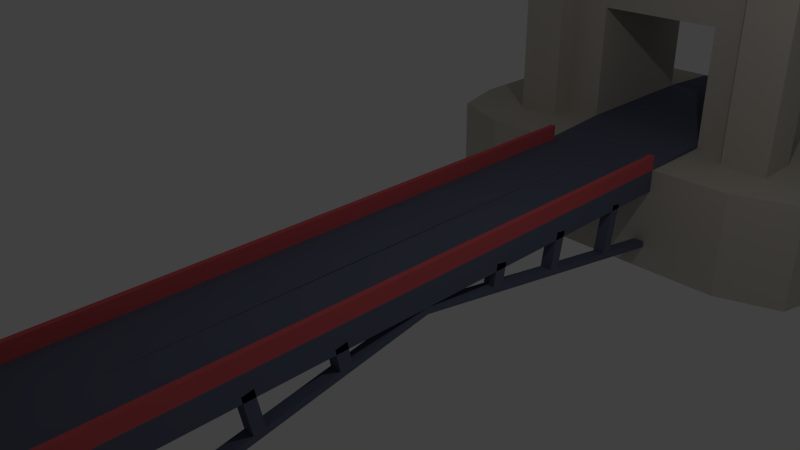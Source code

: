 # Source: bridge.blend  (saved by Blender 2.74.0; exported with 4.5.12 LTS)
import bpy
from mathutils import Matrix  # noqa: F401  (used for matrix-valued properties, if any)

bpy.ops.wm.read_factory_settings(use_empty=True)
scene = bpy.context.scene
scene.name = 'Scene'

# ---- collections
col_collection_1 = bpy.data.collections.new('Collection 1'); scene.collection.children.link(col_collection_1)

# ---- materials (node trees are filled in below, after node groups)
mat_bridgetower = bpy.data.materials.new('BridgeTower')
mat_bridgetower.alpha_threshold = 0.0
mat_bridgetower.use_transparent_shadow = False
mat_bridgetower.diffuse_color = (0.5982, 0.5607, 0.4918, 1.0)
mat_bridgetower.roughness = 0.5
mat_drawbridge_001 = bpy.data.materials.new('DrawBridge.001')
mat_drawbridge_001.alpha_threshold = 0.0
mat_drawbridge_001.use_transparent_shadow = False
mat_drawbridge_001.diffuse_color = (0.1339, 0.1497, 0.2203, 1.0)
mat_drawbridge_001.roughness = 0.5
mat_bridgetrim = bpy.data.materials.new('BridgeTrim')
mat_bridgetrim.alpha_threshold = 0.0
mat_bridgetrim.use_transparent_shadow = False
mat_bridgetrim.diffuse_color = (0.7106, 0.1143, 0.1251, 1.0)
mat_bridgetrim.roughness = 0.5

# ---- material node trees

# ---- world
world_world = bpy.data.worlds.new('World'); scene.world = world_world
world_world.color = (0.05088, 0.05088, 0.05088)
world_world.use_sun_shadow = False
world_world.sun_shadow_jitter_overblur = 0.0
world_world.cycles.sampling_method = 'MANUAL'
world_world.cycles.sample_map_resolution = 256

# ---- cameras
cam_camera = bpy.data.cameras.new('Camera')
cam_camera.clip_end = 100.0
cam_camera.lens = 35.0
cam_camera.sensor_width = 32.0
cam_camera.sensor_height = 18.0
cam_camera.ortho_scale = 7.314
cam_camera.dof.focus_distance = 0.0
cam_camera.dof.aperture_fstop = 128.0

# ---- lights
light_lamp = bpy.data.lights.new('Lamp', 'POINT')
light_lamp.transmission_factor = 0.0
light_lamp.cutoff_distance = 30.0
light_lamp.energy = 100.0
light_lamp.shadow_buffer_clip_start = 1.001
light_lamp.shadow_soft_size = 0.1
light_lamp.shadow_maximum_resolution = 0.006
light_lamp.use_absolute_resolution = True
light_lamp.cycles.use_multiple_importance_sampling = False

# ---- meshes
me_plane_001 = bpy.data.meshes.new('Plane.001')
me_plane_001.from_pydata([(1.625, -6.608, 2.0), (2.375, -6.608, 2.0), (1.625, -5.858, 2.0), (2.375, -5.858, 2.0), (1.625, -6.608, 7.0), (2.375, -6.608, 7.0), (1.625, -5.858, 7.0), (2.375, -5.858, 7.0), (2.0, -6.233, 7.75), (2.0, -6.608, 2.0), (2.0, -6.25, 2.0), (2.375, -6.608, 1.587e-08), (2.0, -6.25, 6.5), (1.625, -5.858, 1.406e-08), (2.0, -6.608, 1.587e-08), (1.625, -6.608, 1.587e-08), (2.375, -5.858, 1.406e-08), (2.0, -6.25, 1.501e-08), (1.0, -6.25, 2.0), (1.0, -6.25, 1.501e-08), (2.0, -6.75, 1.621e-08), (1.5, -6.25, 1.501e-08), (0.5, -7.0, 8.0), (2.251, -4.935, 1.185e-08), (3.253, -5.285, 1.269e-08), (2.251, -4.935, -1.732), (0.9902, -4.935, 1.185e-08), (3.253, -5.285, -1.732), (1.0, -4.935, -1.732), (3.503, -6.217, 1.493e-08), (3.503, -6.217, -1.732), (1.0, -6.217, -1.732), (1.0, -6.25, 1.501e-08), (-1.625, -6.608, 2.0), (-2.375, -6.608, 2.0), (-1.625, -5.858, 2.0), (-2.375, -5.858, 2.0), (-1.625, -6.608, 7.0), (-2.375, -6.608, 7.0), (-1.625, -5.858, 7.0), (-2.375, -5.858, 7.0), (-2.0, -6.233, 7.75), (-2.0, -6.608, 2.0), (0.0, -6.25, 2.0), (-2.0, -6.25, 2.0), (-2.375, -6.608, 1.587e-08), (0.0, -6.25, 6.5), (-2.0, -6.25, 6.5), (-1.625, -5.858, 1.406e-08), (-2.0, -6.608, 1.587e-08), (-1.625, -6.608, 1.587e-08), (-2.375, -5.858, 1.406e-08), (0.0, -7.0, 8.0), (-2.0, -6.25, 1.501e-08), (-1.0, -6.25, 2.0), (-1.0, -6.25, 1.501e-08), (0.0, -6.25, 2.0), (-2.0, -6.75, 1.621e-08), (-1.5, -6.25, 1.501e-08), (-0.5, -7.0, 8.0), (-2.251, -4.935, 1.185e-08), (-3.253, -5.285, 1.269e-08), (-2.251, -4.935, -1.732), (-1.0, -4.935, 1.185e-08), (-3.253, -5.285, -1.732), (-1.0, -4.935, -1.732), (-3.503, -6.217, 1.493e-08), (-3.503, -6.217, -1.732), (-1.0, -6.217, -1.732), (-1.0, -6.25, 1.501e-08), (0.0, -4.935, -1.732), (0.0, -6.217, -1.732), (0.0, -6.25, 1.501e-08), (1.625, -8.392, 2.0), (2.375, -8.392, 2.0), (1.625, -9.142, 2.0), (2.375, -9.142, 2.0), (1.625, -8.392, 7.0), (2.375, -8.392, 7.0), (1.625, -9.142, 7.0), (2.375, -9.142, 7.0), (2.0, -8.767, 7.75), (2.0, -8.392, 2.0), (2.0, -7.5, 2.0), (2.0, -8.75, 2.0), (2.375, -8.392, 2.015e-08), (2.0, -7.5, 6.5), (2.0, -8.75, 6.5), (1.625, -9.142, 2.195e-08), (2.0, -8.392, 2.015e-08), (1.625, -8.392, 2.015e-08), (2.375, -9.142, 2.195e-08), (2.0, -7.5, 1.801e-08), (2.0, -8.75, 2.101e-08), (1.0, -8.75, 2.0), (1.0, -8.75, 2.101e-08), (1.0, -7.5, 1.801e-08), (2.0, -8.25, 1.981e-08), (1.0, -7.5, 2.0), (1.5, -8.75, 2.101e-08), (0.5, -7.5, 8.0), (0.5, -8.0, 8.0), (2.251, -10.07, 2.417e-08), (1.0, -7.5, 1.801e-08), (3.503, -7.5, 1.801e-08), (3.253, -9.715, 2.332e-08), (2.251, -10.07, -1.732), (1.0, -10.07, 2.417e-08), (1.0, -7.5, -1.732), (3.503, -7.5, -1.732), (3.253, -9.715, -1.732), (1.0, -10.07, -1.732), (3.503, -8.783, 2.109e-08), (3.503, -8.783, -1.732), (1.0, -8.783, -1.732), (1.0, -8.75, 2.101e-08), (1.0, -10.07, -0.3661), (0.9938, -10.05, -0.3319), (-1.625, -8.392, 2.0), (-2.375, -8.392, 2.0), (-1.625, -9.142, 2.0), (-2.375, -9.142, 2.0), (-1.625, -8.392, 7.0), (-2.375, -8.392, 7.0), (-1.625, -9.142, 7.0), (-2.375, -9.142, 7.0), (-2.0, -8.767, 7.75), (-2.0, -8.392, 2.0), (-2.0, -7.5, 2.0), (0.0, -8.75, 2.0), (-2.0, -8.75, 2.0), (-2.375, -8.392, 2.015e-08), (-2.0, -7.5, 6.5), (0.0, -8.75, 6.5), (-2.0, -8.75, 6.5), (0.0, -7.5, 8.0), (-1.625, -9.142, 2.195e-08), (-2.0, -8.392, 2.015e-08), (-1.625, -8.392, 2.015e-08), (-2.375, -9.142, 2.195e-08), (0.0, -8.0, 8.0), (0.0, -7.5, 2.0), (-2.0, -7.5, 1.801e-08), (-2.0, -8.75, 2.101e-08), (-1.0, -8.75, 2.0), (-1.0, -8.75, 2.101e-08), (0.0, -8.75, 2.0), (-1.0, -7.5, 1.801e-08), (-2.0, -8.25, 1.981e-08), (-1.0, -7.5, 2.0), (-1.5, -8.75, 2.101e-08), (-0.5, -7.5, 8.0), (-0.5, -8.0, 8.0), (-2.251, -10.07, 2.417e-08), (-1.0, -7.5, 1.801e-08), (-3.503, -7.5, 1.801e-08), (-3.253, -9.715, 2.332e-08), (-2.251, -10.07, -1.732), (-1.0, -10.07, 2.417e-08), (-1.0, -7.5, -1.732), (-3.503, -7.5, -1.732), (-3.253, -9.715, -1.732), (-1.0, -10.07, -1.732), (-3.503, -8.783, 2.109e-08), (-3.503, -8.783, -1.732), (-1.0, -8.783, -1.732), (-1.0, -8.75, 2.101e-08), (0.0, -10.07, -1.732), (0.0, -8.783, -1.732), (0.0, -10.07, 2.417e-08), (0.0, -8.75, 2.101e-08), (0.0, -7.5, 1.801e-08), (0.0, -7.5, -1.732), (-1.0, -10.07, -0.3661), (0.0, -10.07, -0.3661), (-0.9938, -10.05, -0.3319), (0.0, -10.05, -0.3319), (-2.375, -5.858, 6.273), (-1.625, -5.858, 6.273), (2.375, -5.858, 6.273), (1.625, -5.858, 6.273), (-2.375, -5.858, 5.538), (-1.625, -5.858, 5.538), (2.375, -5.858, 5.538), (1.625, -5.858, 5.538), (-1.719, -5.858, 5.832), (-1.719, -5.858, 6.181), (-2.281, -5.858, 6.181), (-2.281, -5.858, 5.832), (-2.375, -5.858, 5.832), (-1.625, -5.858, 5.832), (-1.719, -0.4247, 5.645), (-2.281, -0.4247, 5.645), (-2.281, -0.4247, 6.181), (-1.719, -0.4247, 6.181), (-2.281, -0.4247, 6.641), (-1.719, -0.4247, 6.641), (1.625, -5.858, 5.538), (2.375, -5.858, 5.538), (2.281, -5.858, 5.832), (2.281, -5.858, 6.181), (1.719, -5.858, 6.181), (1.719, -5.858, 5.832), (1.625, -5.858, 5.832), (2.375, -5.858, 5.832), (2.281, -0.4247, 5.645), (1.719, -0.4247, 5.645), (1.719, -0.4247, 6.181), (2.281, -0.4247, 6.181), (1.719, -0.4247, 6.641), (2.281, -0.4247, 6.641), (-1.719, 1.352e-08, 5.63), (-1.719, 1.484e-08, 6.181), (-2.281, 1.484e-08, 6.181), (-2.281, 1.352e-08, 5.63), (-2.375, 1.33e-08, 5.538), (-1.625, 1.33e-08, 5.538), (-2.281, 1.4e-08, 5.832), (-1.719, 1.4e-08, 5.832), (-2.375, 1.4e-08, 5.832), (-1.625, 1.4e-08, 5.832), (-2.281, 1.594e-08, 6.641), (-1.719, 1.594e-08, 6.641), (2.281, 1.352e-08, 5.63), (2.281, 1.484e-08, 6.181), (1.719, 1.484e-08, 6.181), (1.719, 1.352e-08, 5.63), (1.625, 1.33e-08, 5.538), (2.375, 1.33e-08, 5.538), (1.719, 1.4e-08, 5.832), (2.281, 1.4e-08, 5.832), (1.625, 1.4e-08, 5.832), (2.375, 1.4e-08, 5.832), (1.719, 1.594e-08, 6.641), (2.281, 1.594e-08, 6.641), (1.0, -6.25, 0.0801), (1.0, -7.5, 0.0801), (0.0, -6.25, 0.0801), (0.0, -7.5, 0.0801), (-1.0, -6.25, 0.0801), (-1.0, -7.5, 0.0801), (1.0, -8.75, 0.0801), (0.0, -8.75, 0.0801), (-1.0, -8.75, 0.0801), (1.0, -4.935, 1.816e-08), (0.0, -4.935, 1.816e-08), (-1.0, -4.935, 1.816e-08), (1.625, 6.608, 2.0), (2.375, 6.608, 2.0), (1.625, 5.858, 2.0), (2.375, 5.858, 2.0), (1.625, 6.608, 7.0), (2.375, 6.608, 7.0), (1.625, 5.858, 7.0), (2.375, 5.858, 7.0), (2.0, 6.233, 7.75), (2.0, 6.608, 2.0), (2.0, 6.25, 2.0), (2.375, 6.608, -1.587e-08), (2.0, 6.25, 6.5), (1.625, 5.858, -1.406e-08), (2.0, 6.608, -1.587e-08), (1.625, 6.608, -1.587e-08), (2.375, 5.858, -1.406e-08), (2.0, 6.25, -1.501e-08), (1.0, 6.25, 2.0), (1.0, 6.25, -1.501e-08), (2.0, 6.75, -1.621e-08), (1.5, 6.25, -1.501e-08), (0.5, 7.0, 8.0), (2.251, 4.935, -1.185e-08), (3.253, 5.285, -1.269e-08), (2.251, 4.935, -1.732), (0.9902, 4.935, -1.185e-08), (3.253, 5.285, -1.732), (1.0, 4.935, -1.732), (3.503, 6.217, -1.493e-08), (3.503, 6.217, -1.732), (1.0, 6.217, -1.732), (1.0, 6.25, -1.501e-08), (0.9902, 4.935, -0.3661), (-1.625, 6.608, 2.0), (-2.375, 6.608, 2.0), (-1.625, 5.858, 2.0), (-2.375, 5.858, 2.0), (-1.625, 6.608, 7.0), (-2.375, 6.608, 7.0), (-1.625, 5.858, 7.0), (-2.375, 5.858, 7.0), (-2.0, 6.233, 7.75), (-2.0, 6.608, 2.0), (0.0, 6.25, 2.0), (-2.0, 6.25, 2.0), (-2.375, 6.608, -1.587e-08), (0.0, 6.25, 6.5), (-2.0, 6.25, 6.5), (-1.625, 5.858, -1.406e-08), (-2.0, 6.608, -1.587e-08), (-1.625, 6.608, -1.587e-08), (-2.375, 5.858, -1.406e-08), (0.0, 7.0, 8.0), (-2.0, 6.25, -1.501e-08), (-1.0, 6.25, 2.0), (-1.0, 6.25, -1.501e-08), (0.0, 6.25, 2.0), (-2.0, 6.75, -1.621e-08), (-1.5, 6.25, -1.501e-08), (-0.5, 7.0, 8.0), (-2.251, 4.935, -1.185e-08), (-3.253, 5.285, -1.269e-08), (-2.251, 4.935, -1.732), (-1.0, 4.935, -1.185e-08), (-3.253, 5.285, -1.732), (-1.0, 4.935, -1.732), (-3.503, 6.217, -1.493e-08), (-3.503, 6.217, -1.732), (-1.0, 6.217, -1.732), (-1.0, 6.25, -1.501e-08), (0.0, 4.935, -1.732), (0.0, 6.217, -1.732), (0.0, 6.25, -1.501e-08), (-1.0, 4.935, -0.3661), (1.625, 8.392, 2.0), (2.375, 8.392, 2.0), (1.625, 9.142, 2.0), (2.375, 9.142, 2.0), (1.625, 8.392, 7.0), (2.375, 8.392, 7.0), (1.625, 9.142, 7.0), (2.375, 9.142, 7.0), (2.0, 8.767, 7.75), (2.0, 8.392, 2.0), (2.0, 7.5, 2.0), (2.0, 8.75, 2.0), (2.375, 8.392, -2.015e-08), (2.0, 7.5, 6.5), (2.0, 8.75, 6.5), (1.625, 9.142, -2.195e-08), (2.0, 8.392, -2.015e-08), (1.625, 8.392, -2.015e-08), (2.375, 9.142, -2.195e-08), (2.0, 7.5, -1.801e-08), (2.0, 8.75, -2.101e-08), (1.0, 8.75, 2.0), (1.0, 8.75, -2.101e-08), (1.0, 7.5, -1.801e-08), (2.0, 8.25, -1.981e-08), (1.0, 7.5, 2.0), (1.5, 8.75, -2.101e-08), (0.5, 7.5, 8.0), (0.5, 8.0, 8.0), (2.251, 10.07, -2.417e-08), (1.0, 7.5, -1.801e-08), (3.503, 7.5, -1.801e-08), (3.253, 9.715, -2.332e-08), (2.251, 10.07, -1.732), (1.0, 10.07, -2.417e-08), (1.0, 7.5, -1.732), (3.503, 7.5, -1.732), (3.253, 9.715, -1.732), (1.0, 10.07, -1.732), (3.503, 8.783, -2.109e-08), (3.503, 8.783, -1.732), (1.0, 8.783, -1.732), (1.0, 8.75, -2.101e-08), (1.0, 10.07, -0.3661), (0.9938, 10.05, -0.3319), (-1.625, 8.392, 2.0), (-2.375, 8.392, 2.0), (-1.625, 9.142, 2.0), (-2.375, 9.142, 2.0), (-1.625, 8.392, 7.0), (-2.375, 8.392, 7.0), (-1.625, 9.142, 7.0), (-2.375, 9.142, 7.0), (-2.0, 8.767, 7.75), (-2.0, 8.392, 2.0), (-2.0, 7.5, 2.0), (0.0, 8.75, 2.0), (-2.0, 8.75, 2.0), (-2.375, 8.392, -2.015e-08), (-2.0, 7.5, 6.5), (0.0, 8.75, 6.5), (-2.0, 8.75, 6.5), (0.0, 7.5, 8.0), (-1.625, 9.142, -2.195e-08), (-2.0, 8.392, -2.015e-08), (-1.625, 8.392, -2.015e-08), (-2.375, 9.142, -2.195e-08), (0.0, 8.0, 8.0), (0.0, 7.5, 2.0), (-2.0, 7.5, -1.801e-08), (-2.0, 8.75, -2.101e-08), (-1.0, 8.75, 2.0), (-1.0, 8.75, -2.101e-08), (0.0, 8.75, 2.0), (-1.0, 7.5, -1.801e-08), (-2.0, 8.25, -1.981e-08), (-1.0, 7.5, 2.0), (-1.5, 8.75, -2.101e-08), (-0.5, 7.5, 8.0), (-0.5, 8.0, 8.0), (-2.251, 10.07, -2.417e-08), (-1.0, 7.5, -1.801e-08), (-3.503, 7.5, -1.801e-08), (-3.253, 9.715, -2.332e-08), (-2.251, 10.07, -1.732), (-1.0, 10.07, -2.417e-08), (-1.0, 7.5, -1.732), (-3.503, 7.5, -1.732), (-3.253, 9.715, -1.732), (-1.0, 10.07, -1.732), (-3.503, 8.783, -2.109e-08), (-3.503, 8.783, -1.732), (-1.0, 8.783, -1.732), (-1.0, 8.75, -2.101e-08), (0.0, 10.07, -1.732), (0.0, 8.783, -1.732), (0.0, 10.07, -2.417e-08), (0.0, 8.75, -2.101e-08), (0.0, 7.5, -1.801e-08), (0.0, 7.5, -1.732), (-1.0, 10.07, -0.3661), (0.0, 10.07, -0.3661), (-0.9938, 10.05, -0.3319), (0.0, 10.05, -0.3319), (-2.375, 5.858, 6.273), (-1.625, 5.858, 6.273), (2.375, 5.858, 6.273), (1.625, 5.858, 6.273), (-2.375, 5.858, 5.538), (-1.625, 5.858, 5.538), (2.375, 5.858, 5.538), (1.625, 5.858, 5.538), (-1.719, 5.858, 5.832), (-1.719, 5.858, 6.181), (-2.281, 5.858, 6.181), (-2.281, 5.858, 5.832), (-2.375, 5.858, 5.832), (-1.625, 5.858, 5.832), (-1.719, 0.4247, 5.645), (-2.281, 0.4247, 5.645), (-2.281, 0.4247, 6.181), (-1.719, 0.4247, 6.181), (-2.281, 0.4247, 6.641), (-1.719, 0.4247, 6.641), (1.625, 5.858, 5.538), (2.375, 5.858, 5.538), (2.281, 5.858, 5.832), (2.281, 5.858, 6.181), (1.719, 5.858, 6.181), (1.719, 5.858, 5.832), (1.625, 5.858, 5.832), (2.375, 5.858, 5.832), (2.281, 0.4247, 5.645), (1.719, 0.4247, 5.645), (1.719, 0.4247, 6.181), (2.281, 0.4247, 6.181), (1.719, 0.4247, 6.641), (2.281, 0.4247, 6.641), (-1.719, 1.352e-08, 5.63), (-1.719, 1.484e-08, 6.181), (-2.281, 1.484e-08, 6.181), (-2.281, 1.352e-08, 5.63), (-2.375, 1.33e-08, 5.538), (-1.625, 1.33e-08, 5.538), (-2.281, 1.4e-08, 5.832), (-1.719, 1.4e-08, 5.832), (-2.375, 1.4e-08, 5.832), (-1.625, 1.4e-08, 5.832), (-2.281, 1.594e-08, 6.641), (-1.719, 1.594e-08, 6.641), (2.281, 1.352e-08, 5.63), (2.281, 1.484e-08, 6.181), (1.719, 1.484e-08, 6.181), (1.719, 1.352e-08, 5.63), (1.625, 1.33e-08, 5.538), (2.375, 1.33e-08, 5.538), (1.719, 1.4e-08, 5.832), (2.281, 1.4e-08, 5.832), (1.625, 1.4e-08, 5.832), (2.375, 1.4e-08, 5.832), (1.719, 1.594e-08, 6.641), (2.281, 1.594e-08, 6.641), (1.0, 6.25, 0.0801), (1.0, 7.5, 0.0801), (0.0, 6.25, 0.0801), (0.0, 7.5, 0.0801), (-1.0, 6.25, 0.0801), (-1.0, 7.5, 0.0801), (1.0, 8.75, 0.0801), (0.0, 8.75, 0.0801), (-1.0, 8.75, 0.0801), (1.0, 4.935, -1.185e-08), (0.0, 4.935, -1.185e-08), (-1.0, 4.935, -1.185e-08)], [], [(10, 83, 92, 20, 17), (179, 180, 6, 7), (1, 3, 183, 179, 7, 5), (0, 9, 1, 5, 4), (2, 0, 4, 6, 180, 184), (7, 6, 8), (5, 7, 8), (4, 5, 8), (6, 4, 8), (18, 10, 17, 21, 19), (104, 109, 30, 29), (10, 18, 43, 46, 12), (83, 10, 12, 86), (15, 13, 16, 11, 14), (9, 0, 15, 14), (19, 26, 32), (2, 3, 16, 13), (3, 1, 11, 16), (1, 9, 14, 11), (0, 2, 13, 15), (96, 98, 18, 19), (18, 98, 141, 56), (86, 12, 22, 100), (12, 46, 52, 22), (96, 19, 32, 103), (135, 100, 22, 52), (24, 27, 25, 23), (27, 30, 109, 108, 31, 28, 25), (29, 30, 27, 24), (31, 108, 172, 71), (241, 242, 169, 107), (28, 31, 71, 70), (236, 235, 237, 238), (44, 53, 57, 142, 128), (177, 40, 39, 178), (34, 38, 40, 177, 181, 36), (33, 37, 38, 34, 42), (35, 182, 178, 39, 37, 33), (40, 41, 39), (38, 41, 40), (37, 41, 38), (39, 41, 37), (54, 55, 58, 53, 44), (155, 66, 67, 160), (44, 47, 46, 43, 54), (128, 132, 47, 44), (50, 49, 45, 51, 48), (42, 49, 50, 33), (55, 69, 63), (35, 48, 51, 36), (36, 51, 45, 34), (34, 45, 49, 42), (33, 50, 48, 35), (147, 55, 54, 149), (54, 56, 141, 149), (132, 151, 59, 47), (47, 59, 52, 46), (147, 154, 69, 55), (135, 52, 59, 151), (61, 60, 62, 64), (64, 62, 65, 68, 159, 160, 67), (66, 61, 64, 67), (72, 171, 172, 71), (68, 71, 172, 159), (115, 103, 236, 241), (65, 70, 71, 68), (84, 93, 97, 92, 83), (76, 80, 79, 75), (74, 78, 80, 76), (73, 77, 78, 74, 82), (75, 79, 77, 73), (80, 81, 79), (78, 81, 80), (77, 81, 78), (79, 81, 77), (94, 95, 99, 93, 84), (104, 112, 113, 109), (84, 87, 133, 129, 94), (83, 86, 87, 84), (90, 89, 85, 91, 88), (82, 89, 90, 73), (95, 115, 107), (116, 174, 167, 111), (75, 88, 91, 76), (76, 91, 85, 74), (74, 85, 89, 82), (73, 90, 88, 75), (96, 95, 94, 98), (94, 146, 141, 98), (86, 100, 101, 87), (87, 101, 140, 133), (107, 102, 105, 112, 104, 103, 115), (96, 103, 115, 95), (135, 140, 101, 100), (105, 102, 106, 110), (102, 107, 116, 111, 106), (110, 106, 111, 114, 108, 109, 113), (112, 105, 110, 113), (103, 104, 109, 108), (108, 172, 171, 103), (114, 168, 172, 108), (111, 167, 168, 114), (107, 169, 174, 116), (174, 176, 117, 116), (130, 128, 142, 148, 143), (121, 120, 124, 125), (119, 121, 125, 123), (118, 127, 119, 123, 122), (120, 118, 122, 124), (125, 124, 126), (123, 125, 126), (122, 123, 126), (124, 122, 126), (144, 130, 143, 150, 145), (155, 160, 164, 163), (130, 144, 129, 133, 134), (128, 130, 134, 132), (138, 136, 139, 131, 137), (127, 118, 138, 137), (145, 158, 166), (173, 162, 167, 174), (120, 121, 139, 136), (121, 119, 131, 139), (119, 127, 137, 131), (118, 120, 136, 138), (147, 149, 144, 145), (144, 149, 141, 146), (132, 134, 152, 151), (134, 133, 140, 152), (158, 166, 154, 155, 163, 156, 153), (147, 145, 166, 154), (135, 151, 152, 140), (156, 161, 157, 153), (153, 157, 162, 173, 158), (161, 164, 160, 159, 165, 162, 157), (163, 164, 161, 156), (154, 159, 160, 155), (159, 154, 171, 172), (169, 174, 167, 168, 170), (170, 168, 172, 171), (165, 159, 172, 168), (154, 166, 243, 240), (162, 165, 168, 167), (158, 173, 174, 169), (174, 173, 175, 176), (219, 215, 181, 189), (183, 184, 180, 179), (36, 181, 182, 35), (3, 2, 184, 183), (191, 192, 214, 211), (181, 177, 187, 188), (177, 178, 186, 187), (178, 182, 185, 186), (192, 193, 213, 214), (193, 194, 196, 195), (194, 191, 211, 212), (190, 220, 218, 185), (182, 216, 220, 190), (188, 185, 218, 217), (182, 181, 215, 216), (217, 219, 189, 188), (186, 185, 191, 194), (187, 186, 194, 193), (188, 187, 193, 192), (185, 188, 192, 191), (195, 196, 222, 221), (194, 212, 222, 196), (213, 193, 195, 221), (231, 227, 197, 203), (205, 206, 226, 223), (206, 207, 225, 226), (207, 208, 210, 209), (208, 205, 223, 224), (204, 232, 230, 199), (198, 228, 232, 204), (202, 199, 230, 229), (198, 197, 227, 228), (229, 231, 203, 202), (200, 199, 205, 208), (201, 200, 208, 207), (202, 201, 207, 206), (199, 202, 206, 205), (209, 210, 234, 233), (208, 224, 234, 210), (225, 207, 209, 233), (240, 238, 237, 239), (236, 238, 242, 241), (240, 243, 242, 238), (69, 154, 240, 239), (103, 32, 235, 236), (29, 24, 23, 60, 61, 66, 155, 104), (23, 25, 62, 60), (237, 235, 244, 245), (166, 158, 243), (239, 237, 245, 246), (69, 239, 246), (72, 69, 246, 245), (32, 72, 245, 244), (235, 32, 244), (243, 158, 169, 242), (107, 115, 241), (228, 227, 231, 232), (223, 226, 233, 234), (211, 214, 221, 222), (216, 215, 219, 220), (257, 264, 267, 341, 332), (428, 254, 253, 429), (248, 252, 254, 428, 432, 250), (247, 251, 252, 248, 256), (249, 433, 429, 253, 251, 247), (254, 255, 253), (252, 255, 254), (251, 255, 252), (253, 255, 251), (265, 266, 268, 264, 257), (353, 276, 277, 358), (257, 259, 294, 291, 265), (332, 335, 259, 257), (262, 261, 258, 263, 260), (256, 261, 262, 247), (266, 279, 273), (249, 260, 263, 250), (250, 263, 258, 248), (248, 258, 261, 256), (247, 262, 260, 249), (345, 266, 265, 347), (265, 304, 390, 347), (335, 349, 269, 259), (259, 269, 300, 294), (345, 352, 279, 266), (384, 300, 269, 349), (271, 270, 272, 274), (274, 272, 275, 278, 357, 358, 277), (276, 271, 274, 277), (278, 319, 421, 357), (490, 356, 418, 491), (275, 318, 319, 278), (485, 487, 486, 484), (292, 377, 391, 305, 301), (426, 427, 287, 288), (282, 284, 430, 426, 288, 286), (281, 290, 282, 286, 285), (283, 281, 285, 287, 427, 431), (288, 287, 289), (286, 288, 289), (285, 286, 289), (287, 285, 289), (302, 292, 301, 306, 303), (404, 409, 315, 314), (292, 302, 291, 294, 295), (377, 292, 295, 381), (298, 296, 299, 293, 297), (290, 281, 298, 297), (303, 311, 317), (283, 284, 299, 296), (284, 282, 293, 299), (282, 290, 297, 293), (281, 283, 296, 298), (396, 398, 302, 303), (302, 398, 390, 304), (381, 295, 307, 400), (295, 294, 300, 307), (396, 303, 317, 403), (384, 400, 307, 300), (309, 312, 310, 308), (312, 315, 409, 408, 316, 313, 310), (314, 315, 312, 309), (320, 420, 421, 319), (316, 408, 421, 319), (364, 490, 485, 352), (313, 316, 319, 318), (333, 332, 341, 346, 342), (325, 324, 328, 329), (323, 325, 329, 327), (322, 331, 323, 327, 326), (324, 322, 326, 328), (329, 328, 330), (327, 329, 330), (326, 327, 330), (328, 326, 330), (343, 333, 342, 348, 344), (353, 358, 362, 361), (333, 343, 378, 382, 336), (332, 333, 336, 335), (339, 337, 340, 334, 338), (331, 322, 339, 338), (344, 356, 364), (365, 360, 416, 423), (324, 325, 340, 337), (325, 323, 334, 340), (323, 331, 338, 334), (322, 324, 337, 339), (345, 347, 343, 344), (343, 347, 390, 395), (335, 336, 350, 349), (336, 382, 389, 350), (356, 364, 352, 353, 361, 354, 351), (345, 344, 364, 352), (384, 349, 350, 389), (354, 359, 355, 351), (351, 355, 360, 365, 356), (359, 362, 358, 357, 363, 360, 355), (361, 362, 359, 354), (352, 357, 358, 353), (357, 352, 420, 421), (363, 357, 421, 417), (360, 363, 417, 416), (356, 365, 423, 418), (423, 365, 366, 425), (379, 392, 397, 391, 377), (370, 374, 373, 369), (368, 372, 374, 370), (367, 371, 372, 368, 376), (369, 373, 371, 367), (374, 375, 373), (372, 375, 374), (371, 375, 372), (373, 375, 371), (393, 394, 399, 392, 379), (404, 412, 413, 409), (379, 383, 382, 378, 393), (377, 381, 383, 379), (387, 386, 380, 388, 385), (376, 386, 387, 367), (394, 415, 407), (422, 423, 416, 411), (369, 385, 388, 370), (370, 388, 380, 368), (368, 380, 386, 376), (367, 387, 385, 369), (396, 394, 393, 398), (393, 395, 390, 398), (381, 400, 401, 383), (383, 401, 389, 382), (407, 402, 405, 412, 404, 403, 415), (396, 403, 415, 394), (384, 389, 401, 400), (405, 402, 406, 410), (402, 407, 422, 411, 406), (410, 406, 411, 414, 408, 409, 413), (412, 405, 410, 413), (403, 404, 409, 408), (408, 421, 420, 403), (418, 423, 416, 417, 419), (419, 417, 421, 420), (414, 417, 421, 408), (403, 489, 492, 415), (411, 416, 417, 414), (407, 418, 423, 422), (423, 425, 424, 422), (468, 438, 430, 464), (432, 428, 429, 433), (284, 283, 431, 430), (250, 432, 433, 249), (440, 460, 463, 441), (430, 437, 436, 426), (426, 436, 435, 427), (427, 435, 434, 431), (441, 463, 462, 442), (442, 444, 445, 443), (443, 461, 460, 440), (439, 434, 467, 469), (431, 439, 469, 465), (437, 466, 467, 434), (431, 465, 464, 430), (466, 437, 438, 468), (435, 443, 440, 434), (436, 442, 443, 435), (437, 441, 442, 436), (434, 440, 441, 437), (444, 470, 471, 445), (443, 445, 471, 461), (462, 470, 444, 442), (480, 452, 446, 476), (454, 472, 475, 455), (455, 475, 474, 456), (456, 458, 459, 457), (457, 473, 472, 454), (453, 448, 479, 481), (447, 453, 481, 477), (451, 478, 479, 448), (447, 477, 476, 446), (478, 451, 452, 480), (449, 457, 454, 448), (450, 456, 457, 449), (451, 455, 456, 450), (448, 454, 455, 451), (458, 482, 483, 459), (457, 459, 483, 473), (474, 482, 458, 456), (489, 488, 486, 487), (485, 490, 491, 487), (489, 487, 491, 492), (317, 488, 489, 403), (352, 485, 484, 279), (280, 321, 311, 273), (276, 353, 404, 314, 309, 308, 270, 271), (270, 308, 310, 272), (486, 494, 493, 484), (415, 492, 407), (488, 495, 494, 486), (317, 495, 488), (320, 494, 495, 317), (279, 493, 494, 320), (484, 493, 279), (492, 491, 418, 407), (356, 490, 364), (477, 481, 480, 476), (472, 483, 482, 475), (460, 471, 470, 463), (465, 469, 468, 464)])
me_plane_001.polygons.foreach_set('material_index', [0, 0, 0, 0, 0, 1, 1, 1, 1, 0, 0, 0, 0, 1, 0, 1, 0, 0, 0, 0, 0, 0, 1, 1, 1, 1, 0, 0, 0, 0, 1, 0, 1, 0, 0, 0, 0, 0, 1, 1, 1, 1, 0, 0, 0, 0, 1, 0, 1, 0, 0, 0, 0, 0, 0, 1, 1, 1, 1, 0, 0, 0, 1, 0, 1, 0, 0, 0, 0, 0, 0, 1, 1, 1, 1, 0, 0, 0, 0, 1, 0, 1, 0, 0, 0, 0, 0, 0, 0, 1, 1, 0, 1, 1, 0, 0, 0, 0, 1, 1, 0, 0, 0, 1, 0, 0, 0, 0, 0, 1, 1, 1, 1, 0, 0, 0, 0, 0, 0, 1, 0, 0, 0, 0, 0, 0, 0, 1, 1, 0, 1, 1, 0, 0, 0, 0, 1, 1, 1, 1, 0, 1, 0, 0, 1, 1, 0, 0, 0, 0, 0, 0, 0, 0, 0, 0, 1, 1, 0, 1, 1, 0, 0, 0, 0, 0, 0, 0, 1, 0, 0, 0, 0, 1, 1, 0, 1, 1, 0, 0, 0, 0, 0, 0, 0, 1, 1, 1, 1, 1, 0, 0, 1, 0, 1, 1, 0, 0, 1, 1, 0, 1, 0, 0, 1, 0, 0, 0, 0, 0, 1, 1, 1, 1, 0, 0, 0, 0, 1, 0, 1, 0, 0, 0, 0, 0, 0, 1, 1, 1, 1, 0, 0, 0, 0, 1, 0, 1, 0, 0, 0, 0, 0, 1, 1, 1, 1, 0, 0, 0, 0, 1, 0, 1, 0, 0, 0, 0, 0, 0, 1, 1, 1, 1, 0, 0, 0, 1, 0, 1, 0, 0, 0, 0, 0, 0, 1, 1, 1, 1, 0, 0, 0, 0, 1, 0, 1, 0, 0, 0, 0, 0, 0, 0, 1, 1, 0, 1, 1, 0, 0, 0, 0, 1, 1, 0, 0, 0, 1, 0, 0, 0, 0, 0, 1, 1, 1, 1, 0, 0, 0, 0, 0, 0, 1, 0, 0, 0, 0, 0, 0, 0, 1, 1, 0, 1, 1, 0, 0, 0, 0, 1, 1, 1, 1, 0, 1, 0, 0, 1, 1, 0, 0, 0, 0, 0, 0, 0, 0, 0, 0, 1, 1, 0, 1, 1, 0, 0, 0, 0, 0, 0, 0, 1, 0, 0, 0, 0, 1, 1, 0, 1, 1, 0, 0, 0, 0, 0, 0, 0, 1, 1, 1, 1, 1, 1, 0, 0, 1, 0, 1, 1, 0, 0, 1, 1, 0, 1, 0, 0, 1])
me_plane_001.materials.append(mat_bridgetower)
me_plane_001.materials.append(mat_drawbridge_001)
me_plane_001.materials.append(mat_bridgetrim)
me_plane_001.use_remesh_preserve_volume = False
me_plane_001.use_remesh_preserve_attributes = False
me_plane_001.use_mirror_vertex_groups = False
me_plane_001.update()
me_plane = bpy.data.meshes.new('Plane')
me_plane.from_pydata([(0.9902, -4.935, 1.185e-08), (0.9902, -4.935, -0.3661), (-1.0, -4.935, 1.185e-08), (0.0, -4.935, 1.185e-08), (-1.0, -4.935, -0.3661), (-0.009783, -4.935, -0.3661), (-0.8221, -4.935, -0.3661), (-1.0, -4.935, -1.258), (-0.8221, -4.935, -1.258), (-1.0, -4.935, -1.356), (-0.8221, -4.935, -1.356), (-1.0, -2.467, -0.9105), (-0.8221, -2.467, -0.9105), (-0.8221, -2.467, -0.8121), (-1.0, -2.467, -0.8121), (-1.0, -2.633, -0.842), (-0.8221, -2.633, -0.842), (-0.8221, -2.633, -0.9405), (-1.0, -2.633, -0.9405), (-1.0, -2.735, -0.2755), (-1.0, -2.57, -0.2455), (-0.8221, -2.735, -0.2755), (-0.8221, -2.57, -0.2455), (-1.0, -3.784, -1.05), (-0.8221, -3.784, -1.05), (-0.8221, -3.784, -1.148), (-1.0, -3.784, -1.148), (-1.0, -3.94, -1.078), (-0.8221, -3.94, -1.078), (-0.8221, -3.94, -1.177), (-1.0, -3.94, -1.177), (-1.0, -4.08, -0.304), (-1.0, -3.924, -0.2757), (-0.8221, -4.08, -0.304), (-0.8221, -3.924, -0.2757), (-1.0, -1.234, -0.6875), (-0.8221, -1.234, -0.6875), (-0.8221, -1.234, -0.5891), (-1.0, -1.234, -0.5891), (-1.0, -1.412, -0.7198), (-0.8221, -1.412, -0.7198), (-0.8221, -1.412, -0.6213), (-1.0, -1.412, -0.6213), (-0.8221, -1.472, -0.2905), (-0.8221, -1.293, -0.2582), (-1.0, -1.472, -0.2905), (-1.0, -1.293, -0.2582), (-0.9188, -4.935, 1.185e-08), (-0.9188, -4.935, 0.2409), (-1.0, -4.935, 0.2409), (0.8123, -4.935, -0.3661), (0.9902, -4.935, -1.258), (0.8123, -4.935, -1.258), (0.9902, -4.935, -1.356), (0.8123, -4.935, -1.356), (0.9902, -2.467, -0.9105), (0.8123, -2.467, -0.9105), (0.8123, -2.467, -0.8121), (0.9902, -2.467, -0.8121), (0.9902, -2.633, -0.842), (0.8123, -2.633, -0.842), (0.8123, -2.633, -0.9405), (0.9902, -2.633, -0.9405), (0.9902, -2.735, -0.2755), (0.9902, -2.57, -0.2455), (0.8123, -2.735, -0.2755), (0.8123, -2.57, -0.2455), (0.9902, -3.784, -1.05), (0.8123, -3.784, -1.05), (0.8123, -3.784, -1.148), (0.9902, -3.784, -1.148), (0.9902, -3.94, -1.078), (0.8123, -3.94, -1.078), (0.8123, -3.94, -1.177), (0.9902, -3.94, -1.177), (0.9902, -4.08, -0.304), (0.9902, -3.924, -0.2757), (0.8123, -4.08, -0.304), (0.8123, -3.924, -0.2757), (0.9902, -1.234, -0.6875), (0.8123, -1.234, -0.6875), (0.8123, -1.234, -0.5891), (0.9902, -1.234, -0.5891), (0.9902, -1.412, -0.7198), (0.8123, -1.412, -0.7198), (0.8123, -1.412, -0.6213), (0.9902, -1.412, -0.6213), (0.8123, -1.472, -0.2905), (0.8123, -1.293, -0.2582), (0.9902, -1.472, -0.2905), (0.9902, -1.293, -0.2582), (0.909, -4.935, 1.185e-08), (0.909, -4.935, 0.2409), (0.9902, -4.935, 0.2409), (0.0, 0.0, 0.0), (-0.009783, -8.79e-10, -0.3661), (-1.0, 0.0, 0.0), (-1.0, -8.79e-10, -0.3661), (-0.8221, -8.79e-10, -0.3661), (-0.8221, -1.115e-09, -0.4646), (-1.0, -1.115e-09, -0.4646), (-0.9188, 0.0, 0.0), (-0.9188, 5.784e-10, 0.2409), (-1.0, 5.784e-10, 0.2409), (-0.009783, 0.0, 0.0), (0.9902, 0.0, 0.0), (0.9902, -8.79e-10, -0.3661), (0.8123, -8.79e-10, -0.3661), (0.8123, -1.115e-09, -0.4646), (0.9902, -1.115e-09, -0.4646), (0.909, 0.0, 0.0), (0.909, 5.784e-10, 0.2409), (0.9902, 5.784e-10, 0.2409), (0.9902, 4.935, -1.185e-08), (0.9902, 4.935, -0.3661), (-1.0, 4.935, -1.185e-08), (0.0, 4.935, -1.185e-08), (-1.0, 4.935, -0.3661), (-0.009783, 4.935, -0.3661), (-0.8221, 4.935, -0.3661), (-1.0, 4.935, -1.258), (-0.8221, 4.935, -1.258), (-1.0, 4.935, -1.356), (-0.8221, 4.935, -1.356), (-1.0, 2.467, -0.9105), (-0.8221, 2.467, -0.9105), (-0.8221, 2.467, -0.8121), (-1.0, 2.467, -0.8121), (-1.0, 2.633, -0.842), (-0.8221, 2.633, -0.842), (-0.8221, 2.633, -0.9405), (-1.0, 2.633, -0.9405), (-1.0, 2.735, -0.2755), (-1.0, 2.57, -0.2455), (-0.8221, 2.735, -0.2755), (-0.8221, 2.57, -0.2455), (-1.0, 3.784, -1.05), (-0.8221, 3.784, -1.05), (-0.8221, 3.784, -1.148), (-1.0, 3.784, -1.148), (-1.0, 3.94, -1.078), (-0.8221, 3.94, -1.078), (-0.8221, 3.94, -1.177), (-1.0, 3.94, -1.177), (-1.0, 4.08, -0.304), (-1.0, 3.924, -0.2757), (-0.8221, 4.08, -0.304), (-0.8221, 3.924, -0.2757), (-1.0, 1.234, -0.6875), (-0.8221, 1.234, -0.6875), (-0.8221, 1.234, -0.5891), (-1.0, 1.234, -0.5891), (-1.0, 1.412, -0.7198), (-0.8221, 1.412, -0.7198), (-0.8221, 1.412, -0.6213), (-1.0, 1.412, -0.6213), (-0.8221, 1.472, -0.2905), (-0.8221, 1.293, -0.2582), (-1.0, 1.472, -0.2905), (-1.0, 1.293, -0.2582), (-0.9188, 4.935, -1.185e-08), (-0.9188, 4.935, 0.2409), (-1.0, 4.935, 0.2409), (0.8123, 4.935, -0.3661), (0.9902, 4.935, -1.258), (0.8123, 4.935, -1.258), (0.9902, 4.935, -1.356), (0.8123, 4.935, -1.356), (0.9902, 2.467, -0.9105), (0.8123, 2.467, -0.9105), (0.8123, 2.467, -0.8121), (0.9902, 2.467, -0.8121), (0.9902, 2.633, -0.842), (0.8123, 2.633, -0.842), (0.8123, 2.633, -0.9405), (0.9902, 2.633, -0.9405), (0.9902, 2.735, -0.2755), (0.9902, 2.57, -0.2455), (0.8123, 2.735, -0.2755), (0.8123, 2.57, -0.2455), (0.9902, 3.784, -1.05), (0.8123, 3.784, -1.05), (0.8123, 3.784, -1.148), (0.9902, 3.784, -1.148), (0.9902, 3.94, -1.078), (0.8123, 3.94, -1.078), (0.8123, 3.94, -1.177), (0.9902, 3.94, -1.177), (0.9902, 4.08, -0.304), (0.9902, 3.924, -0.2757), (0.8123, 4.08, -0.304), (0.8123, 3.924, -0.2757), (0.9902, 1.234, -0.6875), (0.8123, 1.234, -0.6875), (0.8123, 1.234, -0.5891), (0.9902, 1.234, -0.5891), (0.9902, 1.412, -0.7198), (0.8123, 1.412, -0.7198), (0.8123, 1.412, -0.6213), (0.9902, 1.412, -0.6213), (0.8123, 1.472, -0.2905), (0.8123, 1.293, -0.2582), (0.9902, 1.472, -0.2905), (0.9902, 1.293, -0.2582), (0.909, 4.935, -1.185e-08), (0.909, 4.935, 0.2409), (0.9902, 4.935, 0.2409), (0.0, -3.232e-13, 7.759e-22), (-0.009783, -8.793e-10, -0.3661), (-1.0, -3.232e-13, 7.759e-22), (-1.0, -8.793e-10, -0.3661), (-0.8221, -8.793e-10, -0.3661), (-0.8221, -1.116e-09, -0.4646), (-1.0, -1.116e-09, -0.4646), (-0.9188, -3.232e-13, 7.759e-22), (-0.9188, 5.781e-10, 0.2409), (-1.0, 5.781e-10, 0.2409), (-0.009783, -3.232e-13, 7.759e-22), (0.9902, -3.232e-13, 7.759e-22), (0.9902, -8.793e-10, -0.3661), (0.8123, -8.793e-10, -0.3661), (0.8123, -1.116e-09, -0.4646), (0.9902, -1.116e-09, -0.4646), (0.909, -3.232e-13, 7.759e-22), (0.909, 5.781e-10, 0.2409), (0.9902, 5.781e-10, 0.2409)], [], [(4, 2, 96, 97), (8, 7, 9, 10), (0, 93, 92, 91), (47, 3, 94, 101), (5, 6, 98, 95), (38, 97, 100, 35), (27, 7, 8, 28), (28, 8, 10, 29), (36, 35, 100, 99), (6, 4, 97, 98), (41, 13, 12, 40), (17, 18, 11, 12), (42, 14, 13, 41), (15, 14, 11, 18), (23, 15, 18, 26), (25, 26, 18, 17), (13, 16, 17, 12), (15, 16, 21, 19), (20, 19, 21, 22), (13, 14, 20, 22), (16, 13, 22, 21), (14, 15, 19, 20), (29, 30, 26, 25), (27, 23, 26, 30), (16, 24, 25, 17), (15, 23, 24, 16), (7, 27, 30, 9), (10, 9, 30, 29), (24, 28, 29, 25), (27, 28, 33, 31), (32, 31, 33, 34), (24, 23, 32, 34), (28, 24, 34, 33), (23, 27, 31, 32), (97, 38, 37, 98), (98, 37, 36, 99), (40, 39, 35, 36), (42, 38, 35, 39), (14, 42, 39, 11), (12, 11, 39, 40), (42, 41, 43, 45), (37, 41, 40, 36), (46, 45, 43, 44), (37, 38, 46, 44), (38, 42, 45, 46), (41, 37, 44, 43), (47, 101, 102, 48), (49, 48, 102, 103), (96, 2, 49, 103), (2, 47, 48, 49), (50, 107, 106, 1), (5, 95, 107, 50), (82, 79, 109, 106), (71, 72, 52, 51), (72, 73, 54, 52), (80, 108, 109, 79), (85, 84, 56, 57), (61, 56, 55, 62), (86, 85, 57, 58), (59, 62, 55, 58), (67, 70, 62, 59), (69, 61, 62, 70), (57, 56, 61, 60), (59, 63, 65, 60), (64, 66, 65, 63), (57, 66, 64, 58), (60, 65, 66, 57), (58, 64, 63, 59), (73, 69, 70, 74), (71, 74, 70, 67), (60, 61, 69, 68), (59, 60, 68, 67), (51, 53, 74, 71), (54, 73, 74, 53), (68, 69, 73, 72), (71, 75, 77, 72), (76, 78, 77, 75), (68, 78, 76, 67), (72, 77, 78, 68), (67, 76, 75, 71), (106, 107, 81, 82), (107, 108, 80, 81), (84, 80, 79, 83), (86, 83, 79, 82), (58, 55, 83, 86), (56, 84, 83, 55), (86, 89, 87, 85), (81, 80, 84, 85), (90, 88, 87, 89), (81, 88, 90, 82), (82, 90, 89, 86), (85, 87, 88, 81), (91, 92, 111, 110), (93, 112, 111, 92), (1, 106, 105, 0), (91, 110, 104, 3), (105, 112, 93, 0), (100, 97, 98, 99), (106, 109, 108, 107), (103, 102, 101, 96), (97, 96, 105, 106), (112, 105, 110, 111), (1, 0, 2, 4), (53, 51, 52, 54), (117, 210, 209, 115), (121, 123, 122, 120), (113, 204, 205, 206), (160, 214, 207, 116), (118, 208, 211, 119), (151, 148, 213, 210), (140, 141, 121, 120), (141, 142, 123, 121), (149, 212, 213, 148), (119, 211, 210, 117), (154, 153, 125, 126), (130, 125, 124, 131), (155, 154, 126, 127), (128, 131, 124, 127), (136, 139, 131, 128), (138, 130, 131, 139), (126, 125, 130, 129), (128, 132, 134, 129), (133, 135, 134, 132), (126, 135, 133, 127), (129, 134, 135, 126), (127, 133, 132, 128), (142, 138, 139, 143), (140, 143, 139, 136), (129, 130, 138, 137), (128, 129, 137, 136), (120, 122, 143, 140), (123, 142, 143, 122), (137, 138, 142, 141), (140, 144, 146, 141), (145, 147, 146, 144), (137, 147, 145, 136), (141, 146, 147, 137), (136, 145, 144, 140), (210, 211, 150, 151), (211, 212, 149, 150), (153, 149, 148, 152), (155, 152, 148, 151), (127, 124, 152, 155), (125, 153, 152, 124), (155, 158, 156, 154), (150, 149, 153, 154), (159, 157, 156, 158), (150, 157, 159, 151), (151, 159, 158, 155), (154, 156, 157, 150), (160, 161, 215, 214), (162, 216, 215, 161), (209, 216, 162, 115), (115, 162, 161, 160), (163, 114, 219, 220), (118, 163, 220, 208), (195, 219, 222, 192), (184, 164, 165, 185), (185, 165, 167, 186), (193, 192, 222, 221), (198, 170, 169, 197), (174, 175, 168, 169), (199, 171, 170, 198), (172, 171, 168, 175), (180, 172, 175, 183), (182, 183, 175, 174), (170, 173, 174, 169), (172, 173, 178, 176), (177, 176, 178, 179), (170, 171, 177, 179), (173, 170, 179, 178), (171, 172, 176, 177), (186, 187, 183, 182), (184, 180, 183, 187), (173, 181, 182, 174), (172, 180, 181, 173), (164, 184, 187, 166), (167, 166, 187, 186), (181, 185, 186, 182), (184, 185, 190, 188), (189, 188, 190, 191), (181, 180, 189, 191), (185, 181, 191, 190), (180, 184, 188, 189), (219, 195, 194, 220), (220, 194, 193, 221), (197, 196, 192, 193), (199, 195, 192, 196), (171, 199, 196, 168), (169, 168, 196, 197), (199, 198, 200, 202), (194, 198, 197, 193), (203, 202, 200, 201), (194, 195, 203, 201), (195, 199, 202, 203), (198, 194, 201, 200), (204, 223, 224, 205), (206, 205, 224, 225), (114, 113, 218, 219), (204, 116, 217, 223), (218, 113, 206, 225), (213, 212, 211, 210), (219, 220, 221, 222), (216, 209, 214, 215), (210, 219, 218, 209), (225, 224, 223, 218), (166, 167, 165, 164)])
me_plane.polygons.foreach_set('material_index', [1, 1, 2, 1, 1, 1, 1, 1, 1, 1, 1, 1, 1, 1, 1, 1, 1, 1, 1, 1, 1, 1, 1, 1, 1, 1, 1, 1, 1, 1, 1, 1, 1, 1, 1, 1, 1, 1, 1, 1, 1, 1, 1, 1, 1, 1, 2, 2, 2, 2, 1, 1, 1, 1, 1, 1, 1, 1, 1, 1, 1, 1, 1, 1, 1, 1, 1, 1, 1, 1, 1, 1, 1, 1, 1, 1, 1, 1, 1, 1, 1, 1, 1, 1, 1, 1, 1, 1, 1, 1, 1, 1, 2, 2, 1, 1, 2, 0, 0, 0, 0, 0, 1, 1, 1, 1, 2, 1, 1, 1, 1, 1, 1, 1, 1, 1, 1, 1, 1, 1, 1, 1, 1, 1, 1, 1, 1, 1, 1, 1, 1, 1, 1, 1, 1, 1, 1, 1, 1, 1, 1, 1, 1, 1, 1, 1, 1, 1, 1, 1, 2, 2, 2, 2, 1, 1, 1, 1, 1, 1, 1, 1, 1, 1, 1, 1, 1, 1, 1, 1, 1, 1, 1, 1, 1, 1, 1, 1, 1, 1, 1, 1, 1, 1, 1, 1, 1, 1, 1, 1, 1, 1, 1, 1, 1, 1, 2, 2, 1, 1, 2, 0, 0, 0, 0, 0, 1])
me_plane.materials.append(mat_bridgetower)
me_plane.materials.append(mat_drawbridge_001)
me_plane.materials.append(mat_bridgetrim)
me_plane.use_remesh_preserve_volume = False
me_plane.use_remesh_preserve_attributes = False
me_plane.use_mirror_vertex_groups = False
me_plane.update()
arm_armature = bpy.data.armatures.new('Armature')  # bones are not reproduced

# ---- objects
ob_armature = bpy.data.objects.new('Armature', arm_armature)
ob_towersmesh = bpy.data.objects.new('TowersMesh', me_plane_001)
ob_bridgemesh = bpy.data.objects.new('BridgeMesh', me_plane)
ob_lamp = bpy.data.objects.new('Lamp', light_lamp)
ob_camera = bpy.data.objects.new('Camera', cam_camera)

# ---- transforms, parenting, visibility, modifiers, constraints
ob_armature.location = (0.0, -7.771, 5.577)
ob_armature.show_in_front = True
ob_armature.lineart.crease_threshold = 0.0
ob_towersmesh.parent = ob_armature
ob_towersmesh.matrix_parent_inverse = Matrix(((1.0, 0.0, 0.0, 0.0), (0.0, 1.0, 0.0, 7.771), (0.0, 0.0, 1.0, -5.577), (0.0, 0.0, 0.0, 1.0)))
ob_towersmesh.location = (0.0, 0.0, -4.768e-07)
ob_towersmesh.lineart.crease_threshold = 0.0
_vg = ob_towersmesh.vertex_groups.new(name='Bridge1')
_vg.add([26, 63], 1.0, 'REPLACE')
_vg = ob_towersmesh.vertex_groups.new(name='Bridge2')
_vg.add([273, 280, 311, 321], 1.0, 'REPLACE')
_m = ob_towersmesh.modifiers.new('Armature', 'ARMATURE')
_m.object = ob_armature
ob_bridgemesh.parent = ob_armature
ob_bridgemesh.matrix_parent_inverse = Matrix(((1.0, 0.0, 0.0, 0.0), (0.0, 1.0, 0.0, 7.771), (0.0, 0.0, 1.0, -5.577), (0.0, 0.0, 0.0, 1.0)))
ob_bridgemesh.location = (0.0, 0.0, -4.768e-07)
ob_bridgemesh.lineart.crease_threshold = 0.0
_vg = ob_bridgemesh.vertex_groups.new(name='Bridge1')
_vg.add([0, 1, 2, 3, 4, 5, 6, 7, 8, 9, 10, 11, 12, 13, 14, 15, 16, 17, 18, 19, 20, 21, 22, 23, 24, 25, 26, 27, 28, 29, 30, 31, 32, 33, 34, 35, 36, 37, 38, 39, 40, 41, 42, 43, 44, 45, 46, 47, 48, 49, 50, 51, 52, 53, 54, 55, 56, 57, 58, 59, 60, 61, 62, 63, 64, 65, 66, 67, 68, 69, 70, 71, 72, 73, 74, 75, 76, 77, 78, 79, 80, 81, 82, 83, 84, 85, 86, 87, 88, 89, 90, 91, 92, 93, 94, 95, 96, 97, 98, 99, 100, 101, 102, 103, 104, 105, 106, 107, 108, 109, 110, 111, 112], 1.0, 'REPLACE')
_vg = ob_bridgemesh.vertex_groups.new(name='Bridge2')
_vg.add([113, 114, 115, 116, 117, 118, 119, 120, 121, 122, 123, 124, 125, 126, 127, 128, 129, 130, 131, 132, 133, 134, 135, 136, 137, 138, 139, 140, 141, 142, 143, 144, 145, 146, 147, 148, 149, 150, 151, 152, 153, 154, 155, 156, 157, 158, 159, 160, 161, 162, 163, 164, 165, 166, 167, 168, 169, 170, 171, 172, 173, 174, 175, 176, 177, 178, 179, 180, 181, 182, 183, 184, 185, 186, 187, 188, 189, 190, 191, 192, 193, 194, 195, 196, 197, 198, 199, 200, 201, 202, 203, 204, 205, 206, 207, 208, 209, 210, 211, 212, 213, 214, 215, 216, 217, 218, 219, 220, 221, 222, 223, 224, 225], 1.0, 'REPLACE')
_m = ob_bridgemesh.modifiers.new('Armature', 'ARMATURE')
_m.object = ob_armature
ob_lamp.location = (4.076, 1.005, 5.904)
ob_lamp.rotation_euler = (0.6503, 0.05522, 1.866)
ob_lamp.lock_rotations_4d = False
ob_lamp.empty_display_type = 'ARROWS'
ob_lamp.color = (0.0, 0.0, 0.0, 0.0)
ob_lamp.lineart.crease_threshold = 0.0
ob_camera.location = (7.481, -6.508, 5.344)
ob_camera.rotation_euler = (1.109, 0.01082, 0.8149)
ob_camera.lock_rotations_4d = False
ob_camera.empty_display_type = 'ARROWS'
ob_camera.color = (0.0, 0.0, 0.0, 0.0)
ob_camera.display_type = 'WIRE'
ob_camera.lineart.crease_threshold = 0.0

# ---- collection membership
col_collection_1.objects.link(ob_armature)
col_collection_1.objects.link(ob_towersmesh)
col_collection_1.objects.link(ob_bridgemesh)
col_collection_1.objects.link(ob_lamp)
col_collection_1.objects.link(ob_camera)

# ---- scene / render settings (as saved in the file)
scene.camera = ob_camera
scene.frame_start = 1; scene.frame_end = 250; scene.frame_set(0)
scene.render.engine = 'BLENDER_EEVEE_NEXT'
scene.render.resolution_percentage = 50
scene.render.dither_intensity = 0.0
scene.cycles.use_denoising = False
scene.cycles.samples = 10
scene.cycles.sampling_pattern = 'TABULATED_SOBOL'
scene.cycles.light_sampling_threshold = 0.0
scene.cycles.use_adaptive_sampling = False
scene.cycles.use_light_tree = False
scene.cycles.blur_glossy = 0.0
scene.cycles.pixel_filter_type = 'GAUSSIAN'
scene.cycles.sample_clamp_indirect = 0.0
scene.view_settings.view_transform = 'Standard'
bpy.context.view_layer.update()
